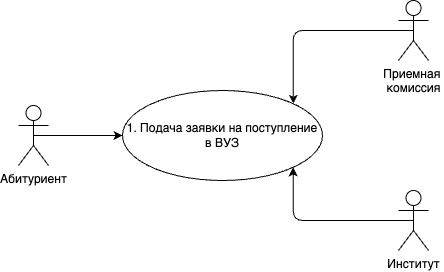

The diagram above was exported from draw.io. Its source (the exported page's mxGraphModel, read from the mxfile embedded in the PNG):
<mxGraphModel dx="1002" dy="820" grid="1" gridSize="10" guides="1" tooltips="1" connect="1" arrows="1" fold="1" page="1" pageScale="1" pageWidth="827" pageHeight="1169" math="0" shadow="0">
  <root>
    <mxCell id="0" />
    <mxCell id="1" parent="0" />
    <mxCell id="Fewm_KtsF9Ta74B-DKtu-2" value="1. Подача заявки на поступление в ВУЗ" style="ellipse;whiteSpace=wrap;html=1;" parent="1" vertex="1">
      <mxGeometry x="264" y="190" width="200" height="90" as="geometry" />
    </mxCell>
    <mxCell id="Fewm_KtsF9Ta74B-DKtu-3" style="edgeStyle=orthogonalEdgeStyle;rounded=1;orthogonalLoop=1;jettySize=auto;html=1;entryX=1;entryY=1;entryDx=0;entryDy=0;curved=0;exitX=0.5;exitY=0.5;exitDx=0;exitDy=0;exitPerimeter=0;" parent="1" source="Fewm_KtsF9Ta74B-DKtu-4" target="Fewm_KtsF9Ta74B-DKtu-2" edge="1">
      <mxGeometry relative="1" as="geometry" />
    </mxCell>
    <mxCell id="Fewm_KtsF9Ta74B-DKtu-4" value="Институт" style="shape=umlActor;verticalLabelPosition=bottom;verticalAlign=top;html=1;outlineConnect=0;" parent="1" vertex="1">
      <mxGeometry x="540" y="290" width="30" height="60" as="geometry" />
    </mxCell>
    <mxCell id="Fewm_KtsF9Ta74B-DKtu-5" style="edgeStyle=orthogonalEdgeStyle;rounded=1;orthogonalLoop=1;jettySize=auto;html=1;entryX=1;entryY=0;entryDx=0;entryDy=0;curved=0;exitX=0.5;exitY=0.5;exitDx=0;exitDy=0;exitPerimeter=0;" parent="1" source="Fewm_KtsF9Ta74B-DKtu-6" target="Fewm_KtsF9Ta74B-DKtu-2" edge="1">
      <mxGeometry relative="1" as="geometry" />
    </mxCell>
    <mxCell id="Fewm_KtsF9Ta74B-DKtu-6" value="Приемная&amp;nbsp;&lt;div&gt;комиссия&lt;/div&gt;" style="shape=umlActor;verticalLabelPosition=bottom;verticalAlign=top;html=1;outlineConnect=0;" parent="1" vertex="1">
      <mxGeometry x="540" y="100" width="30" height="60" as="geometry" />
    </mxCell>
    <mxCell id="Fewm_KtsF9Ta74B-DKtu-7" style="edgeStyle=orthogonalEdgeStyle;rounded=1;orthogonalLoop=1;jettySize=auto;html=1;entryX=0;entryY=0.5;entryDx=0;entryDy=0;curved=0;exitX=0.5;exitY=0.5;exitDx=0;exitDy=0;exitPerimeter=0;" parent="1" source="Fewm_KtsF9Ta74B-DKtu-8" target="Fewm_KtsF9Ta74B-DKtu-2" edge="1">
      <mxGeometry relative="1" as="geometry" />
    </mxCell>
    <mxCell id="Fewm_KtsF9Ta74B-DKtu-8" value="Абитуриент" style="shape=umlActor;verticalLabelPosition=bottom;verticalAlign=top;html=1;outlineConnect=0;" parent="1" vertex="1">
      <mxGeometry x="160" y="205" width="30" height="60" as="geometry" />
    </mxCell>
  </root>
</mxGraphModel>